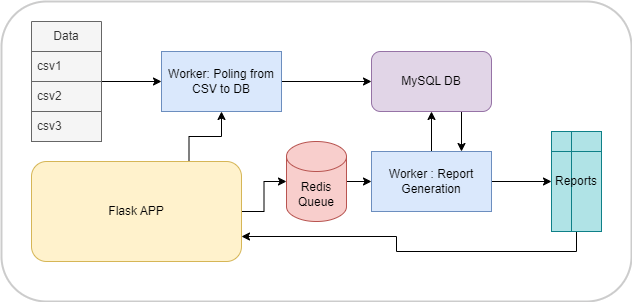

The diagram above was exported from draw.io. Its source (the exported page's mxGraphModel, read from the mxfile embedded in the PNG):
<mxGraphModel dx="880" dy="560" grid="1" gridSize="10" guides="1" tooltips="1" connect="1" arrows="1" fold="1" page="1" pageScale="1" pageWidth="827" pageHeight="1169" math="0" shadow="0">
  <root>
    <mxCell id="0" />
    <mxCell id="1" parent="0" />
    <mxCell id="0Eo20uPU7C47ya4k29uY-1" value="" style="rounded=1;whiteSpace=wrap;html=1;fillColor=none;strokeWidth=2;strokeColor=#CCCCCC;" vertex="1" parent="1">
      <mxGeometry x="10" y="10" width="630" height="300" as="geometry" />
    </mxCell>
    <mxCell id="0Eo20uPU7C47ya4k29uY-9" value="" style="edgeStyle=orthogonalEdgeStyle;rounded=0;orthogonalLoop=1;jettySize=auto;html=1;" edge="1" parent="1" source="0Eo20uPU7C47ya4k29uY-2" target="0Eo20uPU7C47ya4k29uY-6">
      <mxGeometry relative="1" as="geometry" />
    </mxCell>
    <mxCell id="0Eo20uPU7C47ya4k29uY-19" style="edgeStyle=orthogonalEdgeStyle;rounded=0;orthogonalLoop=1;jettySize=auto;html=1;exitX=0.75;exitY=0;exitDx=0;exitDy=0;" edge="1" parent="1" source="0Eo20uPU7C47ya4k29uY-2" target="0Eo20uPU7C47ya4k29uY-3">
      <mxGeometry relative="1" as="geometry" />
    </mxCell>
    <mxCell id="0Eo20uPU7C47ya4k29uY-2" value="Flask APP" style="rounded=1;whiteSpace=wrap;html=1;fillColor=#fff2cc;strokeColor=#d6b656;" vertex="1" parent="1">
      <mxGeometry x="40" y="170" width="210" height="100" as="geometry" />
    </mxCell>
    <mxCell id="0Eo20uPU7C47ya4k29uY-8" style="edgeStyle=orthogonalEdgeStyle;rounded=0;orthogonalLoop=1;jettySize=auto;html=1;exitX=1;exitY=0.5;exitDx=0;exitDy=0;" edge="1" parent="1" source="0Eo20uPU7C47ya4k29uY-3" target="0Eo20uPU7C47ya4k29uY-5">
      <mxGeometry relative="1" as="geometry" />
    </mxCell>
    <mxCell id="0Eo20uPU7C47ya4k29uY-3" value="Worker: Poling from CSV to DB" style="rounded=0;whiteSpace=wrap;html=1;fillColor=#dae8fc;strokeColor=#6c8ebf;" vertex="1" parent="1">
      <mxGeometry x="170" y="60" width="120" height="60" as="geometry" />
    </mxCell>
    <mxCell id="0Eo20uPU7C47ya4k29uY-11" value="" style="edgeStyle=orthogonalEdgeStyle;rounded=0;orthogonalLoop=1;jettySize=auto;html=1;" edge="1" parent="1" source="0Eo20uPU7C47ya4k29uY-4" target="0Eo20uPU7C47ya4k29uY-5">
      <mxGeometry relative="1" as="geometry" />
    </mxCell>
    <mxCell id="0Eo20uPU7C47ya4k29uY-21" value="" style="edgeStyle=orthogonalEdgeStyle;rounded=0;orthogonalLoop=1;jettySize=auto;html=1;" edge="1" parent="1" source="0Eo20uPU7C47ya4k29uY-4" target="0Eo20uPU7C47ya4k29uY-20">
      <mxGeometry relative="1" as="geometry" />
    </mxCell>
    <mxCell id="0Eo20uPU7C47ya4k29uY-4" value="Worker : Report Generation" style="rounded=0;whiteSpace=wrap;html=1;fillColor=#dae8fc;strokeColor=#6c8ebf;" vertex="1" parent="1">
      <mxGeometry x="380" y="160" width="120" height="60" as="geometry" />
    </mxCell>
    <mxCell id="0Eo20uPU7C47ya4k29uY-12" style="edgeStyle=orthogonalEdgeStyle;rounded=0;orthogonalLoop=1;jettySize=auto;html=1;exitX=0.75;exitY=1;exitDx=0;exitDy=0;entryX=0.75;entryY=0;entryDx=0;entryDy=0;" edge="1" parent="1" source="0Eo20uPU7C47ya4k29uY-5" target="0Eo20uPU7C47ya4k29uY-4">
      <mxGeometry relative="1" as="geometry" />
    </mxCell>
    <mxCell id="0Eo20uPU7C47ya4k29uY-5" value="MySQL DB" style="rounded=1;whiteSpace=wrap;html=1;fillColor=#e1d5e7;strokeColor=#9673a6;" vertex="1" parent="1">
      <mxGeometry x="380" y="60" width="120" height="60" as="geometry" />
    </mxCell>
    <mxCell id="0Eo20uPU7C47ya4k29uY-10" value="" style="edgeStyle=orthogonalEdgeStyle;rounded=0;orthogonalLoop=1;jettySize=auto;html=1;" edge="1" parent="1" source="0Eo20uPU7C47ya4k29uY-6" target="0Eo20uPU7C47ya4k29uY-4">
      <mxGeometry relative="1" as="geometry" />
    </mxCell>
    <mxCell id="0Eo20uPU7C47ya4k29uY-6" value="Redis Queue" style="shape=cylinder3;whiteSpace=wrap;html=1;boundedLbl=1;backgroundOutline=1;size=15;fillColor=#f8cecc;strokeColor=#b85450;" vertex="1" parent="1">
      <mxGeometry x="295" y="150" width="60" height="80" as="geometry" />
    </mxCell>
    <mxCell id="0Eo20uPU7C47ya4k29uY-18" value="" style="edgeStyle=orthogonalEdgeStyle;rounded=0;orthogonalLoop=1;jettySize=auto;html=1;" edge="1" parent="1" source="0Eo20uPU7C47ya4k29uY-14" target="0Eo20uPU7C47ya4k29uY-3">
      <mxGeometry relative="1" as="geometry" />
    </mxCell>
    <mxCell id="0Eo20uPU7C47ya4k29uY-14" value="Data" style="swimlane;fontStyle=0;childLayout=stackLayout;horizontal=1;startSize=30;horizontalStack=0;resizeParent=1;resizeParentMax=0;resizeLast=0;collapsible=1;marginBottom=0;whiteSpace=wrap;html=1;fillColor=#f5f5f5;fontColor=#333333;strokeColor=#666666;" vertex="1" parent="1">
      <mxGeometry x="40" y="30" width="70" height="120" as="geometry" />
    </mxCell>
    <mxCell id="0Eo20uPU7C47ya4k29uY-15" value="csv1" style="text;strokeColor=#666666;fillColor=#f5f5f5;align=left;verticalAlign=middle;spacingLeft=4;spacingRight=4;overflow=hidden;points=[[0,0.5],[1,0.5]];portConstraint=eastwest;rotatable=0;whiteSpace=wrap;html=1;fontColor=#333333;" vertex="1" parent="0Eo20uPU7C47ya4k29uY-14">
      <mxGeometry y="30" width="70" height="30" as="geometry" />
    </mxCell>
    <mxCell id="0Eo20uPU7C47ya4k29uY-16" value="csv2" style="text;strokeColor=#666666;fillColor=#f5f5f5;align=left;verticalAlign=middle;spacingLeft=4;spacingRight=4;overflow=hidden;points=[[0,0.5],[1,0.5]];portConstraint=eastwest;rotatable=0;whiteSpace=wrap;html=1;fontColor=#333333;" vertex="1" parent="0Eo20uPU7C47ya4k29uY-14">
      <mxGeometry y="60" width="70" height="30" as="geometry" />
    </mxCell>
    <mxCell id="0Eo20uPU7C47ya4k29uY-17" value="csv3" style="text;strokeColor=#666666;fillColor=#f5f5f5;align=left;verticalAlign=middle;spacingLeft=4;spacingRight=4;overflow=hidden;points=[[0,0.5],[1,0.5]];portConstraint=eastwest;rotatable=0;whiteSpace=wrap;html=1;fontColor=#333333;" vertex="1" parent="0Eo20uPU7C47ya4k29uY-14">
      <mxGeometry y="90" width="70" height="30" as="geometry" />
    </mxCell>
    <mxCell id="0Eo20uPU7C47ya4k29uY-23" style="edgeStyle=orthogonalEdgeStyle;rounded=0;orthogonalLoop=1;jettySize=auto;html=1;exitX=0.5;exitY=1;exitDx=0;exitDy=0;entryX=1;entryY=0.75;entryDx=0;entryDy=0;" edge="1" parent="1" source="0Eo20uPU7C47ya4k29uY-20" target="0Eo20uPU7C47ya4k29uY-2">
      <mxGeometry relative="1" as="geometry" />
    </mxCell>
    <mxCell id="0Eo20uPU7C47ya4k29uY-20" value="Reports" style="shape=internalStorage;whiteSpace=wrap;html=1;backgroundOutline=1;fillColor=#b0e3e6;strokeColor=#0e8088;" vertex="1" parent="1">
      <mxGeometry x="560" y="140" width="50" height="100" as="geometry" />
    </mxCell>
  </root>
</mxGraphModel>